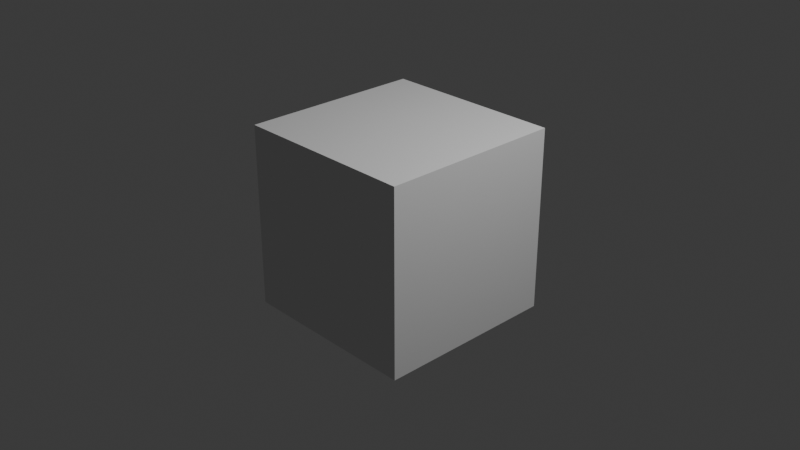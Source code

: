 # Source: stellar7.blend  (saved by Blender 4.1.24; exported with 4.5.12 LTS)
import bpy
from mathutils import Matrix  # noqa: F401  (used for matrix-valued properties, if any)

bpy.ops.wm.read_factory_settings(use_empty=True)
scene = bpy.context.scene
scene.name = 'Scene'

# ---- collections
col_collection = bpy.data.collections.new('Collection'); scene.collection.children.link(col_collection)

# ---- materials (node trees are filled in below, after node groups)
mat_material = bpy.data.materials.new('Material')
mat_material.alpha_threshold = 0.0
mat_material.use_transparent_shadow = False
mat_material.roughness = 0.5
mat_material.line_color = (0.0, 0.0, 0.0, 1.0)

# ---- material node trees
mat_material.use_nodes = True; mat_material.node_tree.nodes.clear()
_N = mat_material.node_tree.nodes; _L = mat_material.node_tree.links
n0 = _N.new('ShaderNodeOutputMaterial'); n0.name = 'Material Output'; n0.location = (300, 300)
n1 = _N.new('ShaderNodeBsdfPrincipled'); n1.name = 'Principled BSDF'; n1.location = (10, 300)
n1.inputs[3].default_value = 1.45
_L.new(n1.outputs[0], n0.inputs[0])
n0.is_active_output = True

# ---- world
world_world = bpy.data.worlds.new('World'); scene.world = world_world
world_world.use_nodes = True; world_world.node_tree.nodes.clear()
_N = world_world.node_tree.nodes; _L = world_world.node_tree.links
n0 = _N.new('ShaderNodeOutputWorld'); n0.name = 'World Output'; n0.location = (300, 300)
n1 = _N.new('ShaderNodeBackground'); n1.name = 'Background'; n1.location = (10, 300)
n1.inputs[0].default_value = (0.05088, 0.05088, 0.05088, 1.0)
_L.new(n1.outputs[0], n0.inputs[0])
n0.is_active_output = True
world_world.color = (0.05088, 0.05088, 0.05088)
world_world.use_sun_shadow = False
world_world.sun_shadow_jitter_overblur = 0.0

# ---- cameras
cam_camera = bpy.data.cameras.new('Camera')
cam_camera.clip_end = 100.0
cam_camera.ortho_scale = 7.314

# ---- lights
light_light = bpy.data.lights.new('Light', 'POINT')
light_light.transmission_factor = 0.0
light_light.energy = 1000.0
light_light.shadow_soft_size = 0.1
light_light.shadow_maximum_resolution = 0.006
light_light.use_absolute_resolution = True

# ---- meshes
me_cube = bpy.data.meshes.new('Cube')
me_cube.from_pydata([(0.5128, 1.0, -0.6316), (0.3216, 0.7815, -1.0), (0.5128, -1.0, -0.6316), (0.3216, -0.7815, -1.0), (-0.5128, 1.0, -0.6316), (-0.3216, 0.7815, -1.0), (-0.5128, -1.0, -0.6316), (-0.3216, -0.7815, -1.0), (0.5128, 1.0, -0.6316), (0.5128, -1.0, -0.6316), (-0.5128, 1.0, -0.6316), (-0.5128, -1.0, -0.6316), (0.5128, 1.0, -0.6316), (0.5128, -1.0, -0.6316), (-0.5128, 1.0, -0.6316), (-0.5128, -1.0, -0.6316), (-0.2917, 0.6993, -0.03588), (0.3154, 0.0, -0.3634), (0.2917, 0.6993, -0.03588), (-0.3154, 0.0, -0.3634), (0.2917, 0.6993, -0.03588), (-0.2917, 0.6993, -0.03588), (0.2917, 0.6993, -0.03588), (-0.2917, 0.6993, -0.03588), (0.2917, 0.3267, -0.03805), (-0.2917, 0.3267, -0.03805), (0.05903, 0.1271, -0.2342), (-0.05903, 0.1271, -0.2342), (0.05931, 0.24, -0.1218), (-0.05931, 0.24, -0.1218), (0.05903, -0.9975, -0.2342), (-0.05903, -0.9975, -0.2342), (0.05931, -0.9994, -0.1218), (-0.05931, -0.9994, -0.1218)], [], [(0, 8, 20, 18), (2, 6, 11, 9), (6, 4, 10, 11), (0, 2, 9, 8), (9, 11, 15, 13), (8, 12, 22, 20), (8, 9, 13, 12), (11, 10, 14, 15), (16, 18, 20, 21), (12, 13, 17), (15, 14, 19), (21, 20, 22, 23), (24, 17, 26, 28), (12, 14, 23, 22), (14, 10, 21, 23), (4, 0, 18, 16), (10, 4, 16, 21), (12, 17, 24, 22), (19, 14, 23, 25), (26, 27, 31, 30), (17, 19, 27, 26), (25, 24, 28, 29), (19, 25, 29, 27), (28, 26, 30, 32), (29, 28, 32, 33), (27, 29, 33, 31), (15, 19, 17, 13), (5, 4, 6, 7), (7, 6, 2, 3), (1, 3, 2, 0), (1, 0, 4, 5), (24, 25, 23, 22)])
_uv = me_cube.uv_layers.new(name='UVMap')
_uv.uv.foreach_set('vector', [0.0, 0.0, 0.0, 0.0, 0.0, 0.0, 0.0, 0.0, 0.0, 0.0, 0.0, 0.0, 0.0, 0.0, 0.0, 0.0, 0.0, 0.0, 0.0, 0.0, 0.0, 0.0, 0.0, 0.0, 0.0, 0.0, 0.0, 0.0, 0.0, 0.0, 0.0, 0.0, 0.0, 0.0, 0.0, 0.0, 0.0, 0.0, 0.0, 0.0, 0.0, 0.0, 0.0, 0.0, 0.0, 0.0, 0.0, 0.0, 0.0, 0.0, 0.0, 0.0, 0.0, 0.0, 0.0, 0.0, 0.0, 0.0, 0.0, 0.0, 0.0, 0.0, 0.0, 0.0, 0.0, 0.0, 0.0, 0.0, 0.0, 0.0, 0.0, 0.0, 0.0, 0.0, 0.0, 0.0, 0.0, 0.0, 0.0, 0.0, 0.0, 0.0, 0.0, 0.0, 0.0, 0.0, 0.0, 0.0, 0.0, 0.0, 0.0, 0.0, 0.0, 0.0, 0.0, 0.0, 0.0, 0.0, 0.0, 0.0, 0.0, 0.0, 0.0, 0.0, 0.0, 0.0, 0.0, 0.0, 0.0, 0.0, 0.0, 0.0, 0.0, 0.0, 0.0, 0.0, 0.0, 0.0, 0.0, 0.0, 0.0, 0.0, 0.0, 0.0, 0.0, 0.0, 0.0, 0.0, 0.0, 0.0, 0.0, 0.0, 0.0, 0.0, 0.0, 0.0, 0.0, 0.0, 0.0, 0.0, 0.0, 0.0, 0.0, 0.0, 0.0, 0.0, 0.0, 0.0, 0.0, 0.0, 0.0, 0.0, 0.0, 0.0, 0.0, 0.0, 0.0, 0.0, 0.0, 0.0, 0.0, 0.0, 0.0, 0.0, 0.0, 0.0, 0.0, 0.0, 0.0, 0.0, 0.0, 0.0, 0.0, 0.0, 0.0, 0.0, 0.0, 0.0, 0.0, 0.0, 0.0, 0.0, 0.0, 0.0, 0.0, 0.0, 0.0, 0.0, 0.0, 0.0, 0.0, 0.0, 0.0, 0.0, 0.0, 0.0, 0.0, 0.0, 0.0, 0.0, 0.0, 0.0, 0.0, 0.0, 0.0, 0.0, 0.0, 0.0, 0.0, 0.0, 0.0, 0.0, 0.0, 0.0, 0.0, 0.0, 0.0, 0.0, 0.0, 0.0, 0.0, 0.0, 0.0, 0.0, 0.0, 0.0, 0.0, 0.0, 0.0, 0.0, 0.0, 0.0, 0.0, 0.0, 0.0, 0.0, 0.0, 0.0, 0.0, 0.0, 0.0, 0.0, 0.0, 0.0, 0.0, 0.0, 0.0, 0.0, 0.0, 0.0, 0.0, 0.0])
me_cube.materials.append(mat_material)
me_cube.use_mirror_vertex_groups = False
me_cube.update()
me_cube_002 = bpy.data.meshes.new('Cube.002')
me_cube_002.from_pydata([(-1.0, -1.0, -1.0), (-1.0, -1.0, 1.0), (-1.0, 1.0, -1.0), (-1.0, 1.0, 1.0), (1.0, -1.0, -1.0), (1.0, -1.0, 1.0), (1.0, 1.0, -1.0), (1.0, 1.0, 1.0)], [], [(0, 1, 3, 2), (2, 3, 7, 6), (6, 7, 5, 4), (4, 5, 1, 0), (2, 6, 4, 0), (7, 3, 1, 5)])
_uv = me_cube_002.uv_layers.new(name='UVMap')
_uv.uv.foreach_set('vector', [0.375, 0.0, 0.625, 0.0, 0.625, 0.25, 0.375, 0.25, 0.375, 0.25, 0.625, 0.25, 0.625, 0.5, 0.375, 0.5, 0.375, 0.5, 0.625, 0.5, 0.625, 0.75, 0.375, 0.75, 0.375, 0.75, 0.625, 0.75, 0.625, 1.0, 0.375, 1.0, 0.125, 0.5, 0.375, 0.5, 0.375, 0.75, 0.125, 0.75, 0.625, 0.5, 0.875, 0.5, 0.875, 0.75, 0.625, 0.75])
me_cube_002.update()

# ---- objects
ob_heavytank = bpy.data.objects.new('HeavyTank', me_cube)
ob_light = bpy.data.objects.new('Light', light_light)
ob_camera = bpy.data.objects.new('Camera', cam_camera)
ob_cube = bpy.data.objects.new('Cube', me_cube_002)

# ---- transforms, parenting, visibility, modifiers, constraints
ob_heavytank.location = (0.0, 0.0, 0.0)
ob_heavytank.lock_rotations_4d = False
ob_heavytank.empty_display_type = 'ARROWS'
ob_heavytank.lineart.crease_threshold = 0.0
ob_light.location = (4.076, 1.005, 5.904)
ob_light.rotation_euler = (0.6503, 0.05522, 1.866)
ob_light.lock_rotations_4d = False
ob_light.empty_display_type = 'ARROWS'
ob_light.color = (0.0, 0.0, 0.0, 0.0)
ob_light.lineart.crease_threshold = 0.0
ob_camera.location = (7.359, -6.926, 4.958)
ob_camera.rotation_euler = (1.109, 0.0, 0.8149)
ob_camera.lock_rotations_4d = False
ob_camera.empty_display_type = 'ARROWS'
ob_camera.color = (0.0, 0.0, 0.0, 0.0)
ob_camera.display_type = 'WIRE'
ob_camera.lineart.crease_threshold = 0.0
ob_cube.location = (0.0, 0.0, 0.0)

# ---- collection membership
col_collection.objects.link(ob_heavytank)
col_collection.objects.link(ob_light)
col_collection.objects.link(ob_camera)
col_collection.objects.link(ob_cube)

# ---- scene / render settings (as saved in the file)
scene.camera = ob_camera
scene.frame_start = 1; scene.frame_end = 250; scene.frame_set(1)
scene.render.engine = 'BLENDER_WORKBENCH'
scene.cycles.sampling_pattern = 'TABULATED_SOBOL'
scene.eevee.ray_tracing_options.trace_max_roughness = 0.0
bpy.context.view_layer.update()
